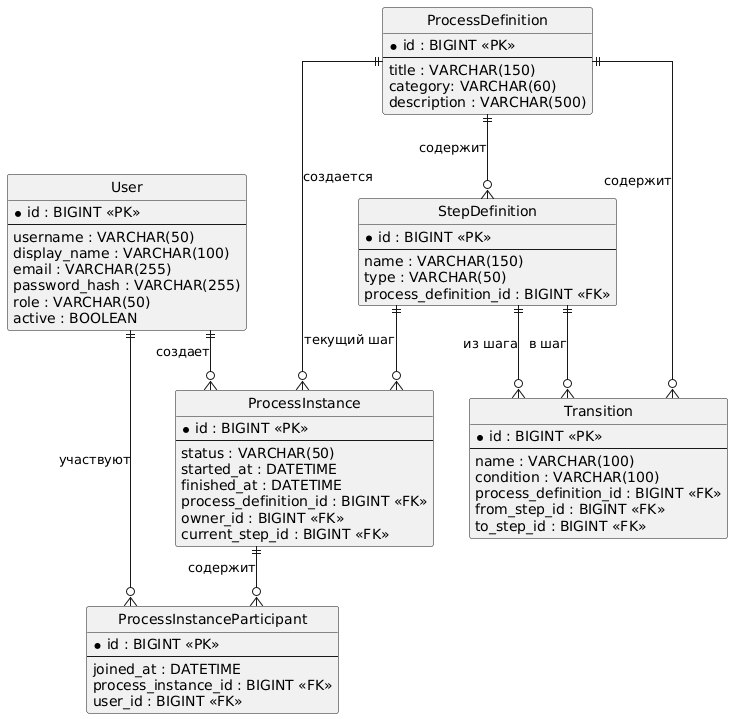

The diagram above was rendered by PlantUML. Its source (embedded in the PNG):
@startuml
hide circle
skinparam linetype ortho
skinparam entity {
  BackgroundColor White
  BorderColor Black
}

entity "User" as user {
  *id : BIGINT <<PK>>
  --
  username : VARCHAR(50)
  display_name : VARCHAR(100)
  email : VARCHAR(255)
  password_hash : VARCHAR(255)
  role : VARCHAR(50)
  active : BOOLEAN
}

entity "ProcessDefinition" as process_definition {
  *id : BIGINT <<PK>>
  --
  title : VARCHAR(150)
  category: VARCHAR(60)
  description : VARCHAR(500)
}

entity "StepDefinition" as step_definition {
  *id : BIGINT <<PK>>
  --
  name : VARCHAR(150)
  type : VARCHAR(50)
  process_definition_id : BIGINT <<FK>>
}

entity "Transition" as transition {
  *id : BIGINT <<PK>>
  --
  name : VARCHAR(100)
  condition : VARCHAR(100)
  process_definition_id : BIGINT <<FK>>
  from_step_id : BIGINT <<FK>>
  to_step_id : BIGINT <<FK>>
}

entity "ProcessInstance" as process_instance {
  *id : BIGINT <<PK>>
  --
  status : VARCHAR(50)
  started_at : DATETIME
  finished_at : DATETIME
  process_definition_id : BIGINT <<FK>>
  owner_id : BIGINT <<FK>>
  current_step_id : BIGINT <<FK>>
}

entity "ProcessInstanceParticipant" as process_instance_participant {
  *id : BIGINT <<PK>>
  --
  joined_at : DATETIME
  process_instance_id : BIGINT <<FK>>
  user_id : BIGINT <<FK>>
}

' ===== Связи =====

process_definition ||--o{ step_definition : содержит
process_definition ||--o{ transition : содержит

step_definition ||--o{ transition : из шага
step_definition ||--o{ transition : в шаг

process_definition ||--o{ process_instance : создается

user ||--o{ process_instance : создает

step_definition ||--o{ process_instance : текущий шаг 

process_instance ||--o{ process_instance_participant : содержит
user ||--o{ process_instance_participant : участвуют
@enduml